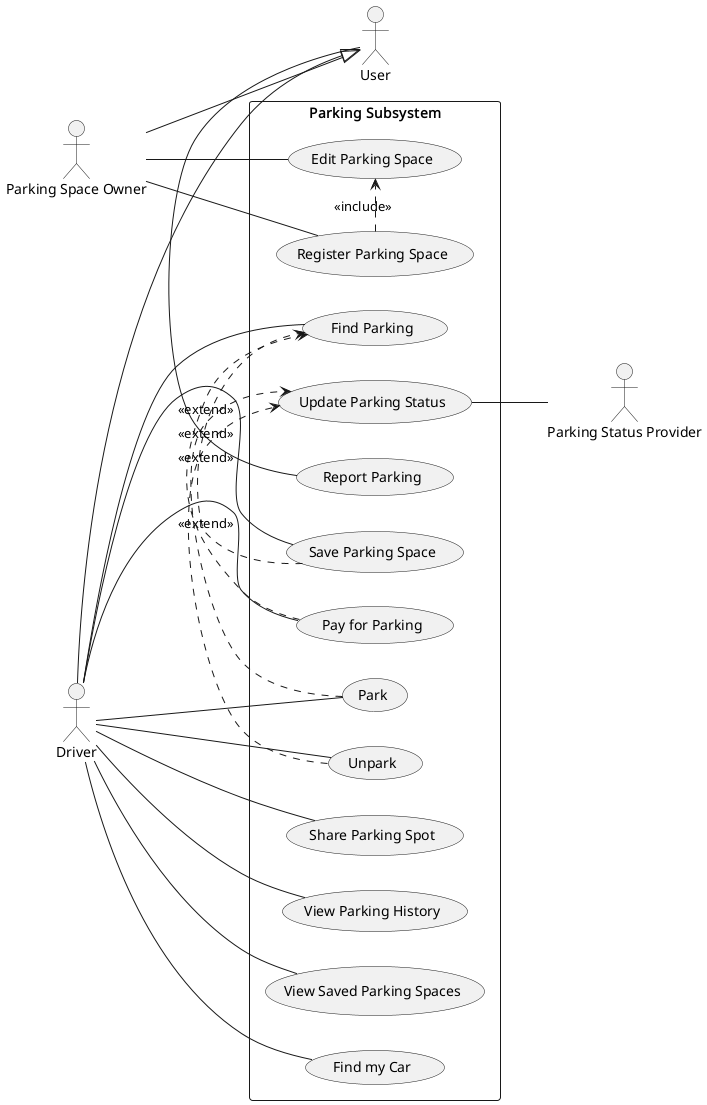

The diagram above was rendered by PlantUML. Its source (embedded in the PNG):
@startuml

actor "User"
actor "Driver"
actor "Parking Space Owner"
actor "Parking Status Provider"

"Driver" --|> "User"
"Parking Space Owner" --|> "User"

left to right direction

rectangle "Parking Subsystem" {
    usecase "Report Parking"
    usecase "Update Parking Status"
    usecase "Park"
    usecase "Unpark"
    usecase "Find Parking"
    usecase "Register Parking Space"
    usecase "Edit Parking Space"
    usecase "Share Parking Spot"
    usecase "View Parking History"
    usecase "View Saved Parking Spaces"
    usecase "Save Parking Space"
    usecase "Pay for Parking"
    usecase "Find my Car"
}

"User" -- "Report Parking"

"Update Parking Status" -- "Parking Status Provider"

"Driver" -- "View Saved Parking Spaces"
"Driver" -- "Save Parking Space"
"Driver" -- "View Parking History"
"Driver" -- "Share Parking Spot"
"Driver" -- "Find Parking"
"Driver" -- "Park"
"Driver" -- "Unpark"
"Driver" -- "Pay for Parking"
"Driver" -- "Find my Car"

"Parking Space Owner" -- "Register Parking Space"
"Parking Space Owner" -- "Edit Parking Space"

"Save Parking Space" .> "Find Parking": <<extend>>
"Pay for Parking" .> "Find Parking": <<extend>>

"Park" .> "Update Parking Status": <<extend>>
"Unpark" .> "Update Parking Status": <<extend>>

"Register Parking Space" .> "Edit Parking Space": <<include>>

@enduml